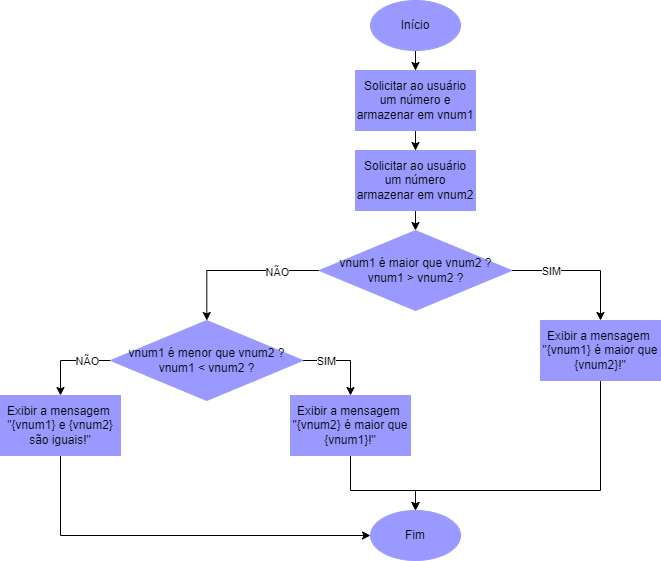

The diagram above was exported from draw.io. Its source (the exported page's mxGraphModel, read from the mxfile embedded in the PNG):
<mxGraphModel dx="1847" dy="853" grid="1" gridSize="10" guides="1" tooltips="1" connect="1" arrows="1" fold="1" page="1" pageScale="1" pageWidth="827" pageHeight="1169" math="0" shadow="0">
  <root>
    <mxCell id="0" />
    <mxCell id="1" parent="0" />
    <mxCell id="aYoK2f4qtNijcOupFdlk-2" value="" style="edgeStyle=orthogonalEdgeStyle;rounded=0;orthogonalLoop=1;jettySize=auto;html=1;" edge="1" parent="1" source="lcnMWIPqXKdJ0IidXDVE-1" target="2fazxoNomP6GGdNrrpDm-39">
      <mxGeometry relative="1" as="geometry" />
    </mxCell>
    <mxCell id="lcnMWIPqXKdJ0IidXDVE-1" value="Início" style="ellipse;whiteSpace=wrap;html=1;fillColor=#9999FF;strokeColor=light-dark(#9999FF,#FFFFFF);" parent="1" vertex="1">
      <mxGeometry x="340" y="130" width="90" height="50" as="geometry" />
    </mxCell>
    <mxCell id="2fazxoNomP6GGdNrrpDm-76" value="" style="edgeStyle=orthogonalEdgeStyle;rounded=0;orthogonalLoop=1;jettySize=auto;html=1;" parent="1" source="2fazxoNomP6GGdNrrpDm-39" target="2fazxoNomP6GGdNrrpDm-75" edge="1">
      <mxGeometry relative="1" as="geometry" />
    </mxCell>
    <mxCell id="2fazxoNomP6GGdNrrpDm-39" value="Solicitar ao usuário um número&amp;nbsp;e armazenar em vnum1" style="whiteSpace=wrap;html=1;fillColor=#9999FF;strokeColor=light-dark(#9999FF,#FFFFFF);" parent="1" vertex="1">
      <mxGeometry x="325.01" y="200" width="120" height="60" as="geometry" />
    </mxCell>
    <mxCell id="2fazxoNomP6GGdNrrpDm-84" value="" style="edgeStyle=orthogonalEdgeStyle;rounded=0;orthogonalLoop=1;jettySize=auto;html=1;" parent="1" source="2fazxoNomP6GGdNrrpDm-75" target="2fazxoNomP6GGdNrrpDm-83" edge="1">
      <mxGeometry relative="1" as="geometry" />
    </mxCell>
    <mxCell id="2fazxoNomP6GGdNrrpDm-75" value="Solicitar ao usuário um número armazenar em vnum2" style="whiteSpace=wrap;html=1;fillColor=#9999FF;strokeColor=light-dark(#9999FF,#FFFFFF);" parent="1" vertex="1">
      <mxGeometry x="325" y="280" width="120" height="60" as="geometry" />
    </mxCell>
    <mxCell id="2fazxoNomP6GGdNrrpDm-81" value="Fim" style="ellipse;whiteSpace=wrap;html=1;fillColor=#9999FF;strokeColor=light-dark(#9999FF,#FFFFFF);" parent="1" vertex="1">
      <mxGeometry x="340.01" y="640" width="90" height="50" as="geometry" />
    </mxCell>
    <mxCell id="2fazxoNomP6GGdNrrpDm-86" value="" style="edgeStyle=orthogonalEdgeStyle;rounded=0;orthogonalLoop=1;jettySize=auto;html=1;" parent="1" source="2fazxoNomP6GGdNrrpDm-83" target="2fazxoNomP6GGdNrrpDm-85" edge="1">
      <mxGeometry relative="1" as="geometry" />
    </mxCell>
    <mxCell id="2fazxoNomP6GGdNrrpDm-90" value="SIM" style="edgeLabel;html=1;align=center;verticalAlign=middle;resizable=0;points=[];" parent="2fazxoNomP6GGdNrrpDm-86" vertex="1" connectable="0">
      <mxGeometry x="-0.4414" y="3" relative="1" as="geometry">
        <mxPoint y="3" as="offset" />
      </mxGeometry>
    </mxCell>
    <mxCell id="aYoK2f4qtNijcOupFdlk-4" value="" style="edgeStyle=orthogonalEdgeStyle;rounded=0;orthogonalLoop=1;jettySize=auto;html=1;" edge="1" parent="1" source="2fazxoNomP6GGdNrrpDm-83" target="aYoK2f4qtNijcOupFdlk-3">
      <mxGeometry relative="1" as="geometry" />
    </mxCell>
    <mxCell id="aYoK2f4qtNijcOupFdlk-12" value="NÃO" style="edgeLabel;html=1;align=center;verticalAlign=middle;resizable=0;points=[];" vertex="1" connectable="0" parent="aYoK2f4qtNijcOupFdlk-4">
      <mxGeometry x="-0.4834" y="1" relative="1" as="geometry">
        <mxPoint as="offset" />
      </mxGeometry>
    </mxCell>
    <mxCell id="2fazxoNomP6GGdNrrpDm-83" value="vnum1 é maior que vnum2 ?&lt;div&gt;vnum1 &amp;gt; vnum2 ?&lt;/div&gt;" style="rhombus;whiteSpace=wrap;html=1;fillColor=#9999FF;strokeColor=light-dark(#9999FF,#FFFFFF);" parent="1" vertex="1">
      <mxGeometry x="288.75" y="360" width="192.5" height="80" as="geometry" />
    </mxCell>
    <mxCell id="2fazxoNomP6GGdNrrpDm-95" value="" style="edgeStyle=orthogonalEdgeStyle;rounded=0;orthogonalLoop=1;jettySize=auto;html=1;entryX=0.5;entryY=0;entryDx=0;entryDy=0;" parent="1" source="2fazxoNomP6GGdNrrpDm-85" target="2fazxoNomP6GGdNrrpDm-81" edge="1">
      <mxGeometry relative="1" as="geometry">
        <mxPoint x="570" y="620" as="targetPoint" />
        <Array as="points">
          <mxPoint x="570" y="620" />
          <mxPoint x="385" y="620" />
        </Array>
      </mxGeometry>
    </mxCell>
    <mxCell id="2fazxoNomP6GGdNrrpDm-85" value="Exibir a mensagem&amp;nbsp;&lt;div&gt;&quot;{vnum1} é maior que {vnum2}!&quot;&lt;/div&gt;" style="whiteSpace=wrap;html=1;fillColor=#9999FF;strokeColor=light-dark(#9999FF,#FFFFFF);" parent="1" vertex="1">
      <mxGeometry x="510" y="450" width="120" height="60" as="geometry" />
    </mxCell>
    <mxCell id="aYoK2f4qtNijcOupFdlk-9" value="" style="edgeStyle=orthogonalEdgeStyle;rounded=0;orthogonalLoop=1;jettySize=auto;html=1;" edge="1" parent="1" source="2fazxoNomP6GGdNrrpDm-87" target="2fazxoNomP6GGdNrrpDm-81">
      <mxGeometry relative="1" as="geometry">
        <Array as="points">
          <mxPoint x="320" y="620" />
          <mxPoint x="385" y="620" />
        </Array>
      </mxGeometry>
    </mxCell>
    <mxCell id="2fazxoNomP6GGdNrrpDm-87" value="Exibir a mensagem&amp;nbsp;&lt;div&gt;&quot;{vnum2} é maior que {vnum1}!&quot;&lt;/div&gt;" style="whiteSpace=wrap;html=1;fillColor=#9999FF;strokeColor=light-dark(#9999FF,#FFFFFF);" parent="1" vertex="1">
      <mxGeometry x="260" y="525" width="120" height="60" as="geometry" />
    </mxCell>
    <mxCell id="aYoK2f4qtNijcOupFdlk-6" value="" style="edgeStyle=orthogonalEdgeStyle;rounded=0;orthogonalLoop=1;jettySize=auto;html=1;entryX=0.5;entryY=0;entryDx=0;entryDy=0;" edge="1" parent="1" source="aYoK2f4qtNijcOupFdlk-3" target="2fazxoNomP6GGdNrrpDm-87">
      <mxGeometry relative="1" as="geometry">
        <mxPoint x="448.75" y="490" as="targetPoint" />
        <Array as="points">
          <mxPoint x="320" y="490" />
        </Array>
      </mxGeometry>
    </mxCell>
    <mxCell id="aYoK2f4qtNijcOupFdlk-13" value="SIM" style="edgeLabel;html=1;align=center;verticalAlign=middle;resizable=0;points=[];" vertex="1" connectable="0" parent="aYoK2f4qtNijcOupFdlk-6">
      <mxGeometry x="-0.4356" y="3" relative="1" as="geometry">
        <mxPoint y="3" as="offset" />
      </mxGeometry>
    </mxCell>
    <mxCell id="aYoK2f4qtNijcOupFdlk-8" value="" style="edgeStyle=orthogonalEdgeStyle;rounded=0;orthogonalLoop=1;jettySize=auto;html=1;exitX=0;exitY=0.5;exitDx=0;exitDy=0;" edge="1" parent="1" source="aYoK2f4qtNijcOupFdlk-3" target="aYoK2f4qtNijcOupFdlk-7">
      <mxGeometry relative="1" as="geometry" />
    </mxCell>
    <mxCell id="aYoK2f4qtNijcOupFdlk-14" value="NÃO" style="edgeLabel;html=1;align=center;verticalAlign=middle;resizable=0;points=[];" vertex="1" connectable="0" parent="aYoK2f4qtNijcOupFdlk-8">
      <mxGeometry x="-0.5243" y="-2" relative="1" as="geometry">
        <mxPoint x="-4" y="2" as="offset" />
      </mxGeometry>
    </mxCell>
    <mxCell id="aYoK2f4qtNijcOupFdlk-3" value="vnum1 é menor que vnum2 ?&lt;div&gt;vnum1 &amp;lt; vnum2 ?&lt;/div&gt;" style="rhombus;whiteSpace=wrap;html=1;fillColor=#9999FF;strokeColor=light-dark(#9999FF,#FFFFFF);" vertex="1" parent="1">
      <mxGeometry x="80" y="450" width="192.5" height="80" as="geometry" />
    </mxCell>
    <mxCell id="aYoK2f4qtNijcOupFdlk-11" value="" style="edgeStyle=orthogonalEdgeStyle;rounded=0;orthogonalLoop=1;jettySize=auto;html=1;entryX=0;entryY=0.5;entryDx=0;entryDy=0;" edge="1" parent="1" source="aYoK2f4qtNijcOupFdlk-7" target="2fazxoNomP6GGdNrrpDm-81">
      <mxGeometry relative="1" as="geometry">
        <mxPoint x="30" y="695" as="targetPoint" />
        <Array as="points">
          <mxPoint x="30" y="665" />
        </Array>
      </mxGeometry>
    </mxCell>
    <mxCell id="aYoK2f4qtNijcOupFdlk-7" value="Exibir a mensagem&amp;nbsp;&lt;div&gt;&quot;{vnum1} e {vnum2} são iguais!&quot;&lt;/div&gt;" style="whiteSpace=wrap;html=1;fillColor=#9999FF;strokeColor=light-dark(#9999FF,#FFFFFF);" vertex="1" parent="1">
      <mxGeometry x="-30" y="525" width="120" height="60" as="geometry" />
    </mxCell>
  </root>
</mxGraphModel>